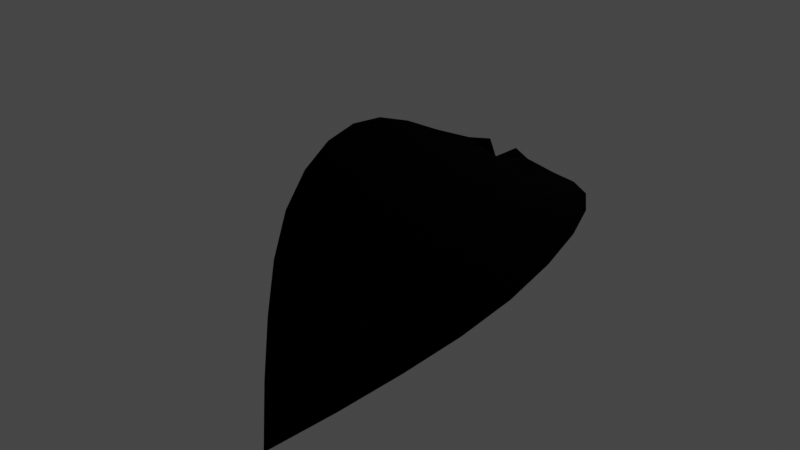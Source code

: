 # Source: Blender_LemonLeaf.blend  (saved by Blender 2.93.21; exported with 4.5.12 LTS)
import bpy
from mathutils import Matrix  # noqa: F401  (used for matrix-valued properties, if any)

bpy.ops.wm.read_factory_settings(use_empty=True)
scene = bpy.context.scene
scene.name = 'Scene'

# ---- materials (node trees are filled in below, after node groups)
mat_material__3 = bpy.data.materials.new('Material #3')
mat_material__3.use_transparent_shadow = False
mat_material__3.diffuse_color = (0.0, 0.0, 0.0, 1.0)
mat_material__3.roughness = 0.9
mat_material__3.specular_intensity = 1.0
mat_material__3.metallic = 1.0

# ---- material node trees
mat_material__3.use_nodes = True; mat_material__3.node_tree.nodes.clear()
_N = mat_material__3.node_tree.nodes; _L = mat_material__3.node_tree.links
n0 = _N.new('ShaderNodeBsdfPrincipled'); n0.name = 'Principled BSDF'; n0.location = (10, 300)
n0.distribution = 'GGX'
n0.subsurface_method = 'BURLEY'
n0.inputs[0].default_value = (0.0, 0.0, 0.0, 1.0)
n0.inputs[1].default_value = 1.0
n0.inputs[2].default_value = 0.9
n0.inputs[3].default_value = 1.45
n0.inputs[13].default_value = 1.0
n0.inputs[27].default_value = (0.0, 0.0, 0.0, 1.0)
n0.inputs[28].default_value = 1.0
n1 = _N.new('ShaderNodeOutputMaterial'); n1.name = 'Material Output'; n1.location = (300, 300)
n2 = _N.new('ShaderNodeNormalMap'); n2.name = 'Normal Map'; n2.location = (-300, -300)
n2.label = 'Normal/Map'
_L.new(n0.outputs[0], n1.inputs[0])
_L.new(n2.outputs[0], n0.inputs[5])
n1.is_active_output = True

# ---- world
world_world = bpy.data.worlds.new('World'); scene.world = world_world
world_world.use_nodes = True; world_world.node_tree.nodes.clear()
_N = world_world.node_tree.nodes; _L = world_world.node_tree.links
n0 = _N.new('ShaderNodeOutputWorld'); n0.name = 'World Output'; n0.location = (300, 300)
n1 = _N.new('ShaderNodeBackground'); n1.name = 'Background'; n1.location = (10, 300)
n1.inputs[0].default_value = (0.05088, 0.05088, 0.05088, 1.0)
_L.new(n1.outputs[0], n0.inputs[0])
n0.is_active_output = True
world_world.color = (0.05088, 0.05088, 0.05088)
world_world.use_sun_shadow = False
world_world.sun_shadow_jitter_overblur = 0.0

# ---- meshes
me_mesh_003 = bpy.data.meshes.new('Mesh.003')
me_mesh_003.from_pydata([(1.183, 3.183, -0.1796), (0.5749, 3.753, -0.3233), (-0.1119, 3.342, -0.3031), (0.2469, 2.759, -0.217), (-0.09342, 4.07, -0.4263), (-0.3769, 3.624, -0.349), (-0.1119, 3.342, -0.3031), (0.5749, 3.753, -0.3233), (-0.09342, 4.07, -0.4263), (-0.7728, 4.179, -0.3619), (-1.221, 3.511, -0.2509), (-0.3769, 3.624, -0.349), (0.2469, 2.759, -0.217), (-0.1119, 3.342, -0.3031), (-1.051, 3.054, -0.1708), (-0.8159, 2.412, -0.07538), (-0.3769, 3.624, -0.349), (-1.221, 3.511, -0.2509), (-1.051, 3.054, -0.1708), (-0.1119, 3.342, -0.3031), (-0.8159, 2.412, -0.07538), (-1.051, 3.054, -0.1708), (-1.942, 2.737, 0.1252), (-1.833, 2.071, 0.2699), (-1.221, 3.511, -0.2509), (-1.93, 3.11, 0.01462), (-1.942, 2.737, 0.1252), (-1.051, 3.054, -0.1708), (-1.221, 3.511, -0.2509), (-1.967, 3.784, -0.08238), (-2.418, 3.3, 0.1178), (-1.93, 3.11, 0.01462), (-1.833, 2.071, 0.2699), (-1.942, 2.737, 0.1252), (-2.676, 2.677, 0.4377), (-2.731, 1.888, 0.7363), (-1.93, 3.11, 0.01462), (-2.418, 3.3, 0.1178), (-2.676, 2.677, 0.4377), (-1.942, 2.737, 0.1252), (2.431, -1.071, -0.03228), (2.325, 0.1325, 0.03272), (1.266, -0.2168, -0.02691), (1.496, -1.368, -0.05195), (2.07, 1.296, 0.02904), (0.9626, 0.9059, -0.05229), (1.266, -0.2168, -0.02691), (2.325, 0.1325, 0.03272), (2.07, 1.296, 0.02904), (1.685, 2.339, -0.04792), (0.6142, 1.923, -0.1226), (0.9626, 0.9059, -0.05229), (1.685, 2.339, -0.04792), (1.183, 3.183, -0.1796), (0.2469, 2.759, -0.217), (0.6142, 1.923, -0.1226), (-0.8159, 2.412, -0.07538), (-0.5073, 1.548, 0.02211), (0.6142, 1.923, -0.1226), (0.2469, 2.759, -0.217), (-0.1546, 0.5326, 0.09248), (0.9626, 0.9059, -0.05229), (0.6142, 1.923, -0.1226), (-0.5073, 1.548, 0.02211), (-0.1546, 0.5326, 0.09248), (0.2139, -0.5645, 0.1156), (1.266, -0.2168, -0.02691), (0.9626, 0.9059, -0.05229), (0.2139, -0.5645, 0.1156), (0.5721, -1.669, 0.08411), (1.496, -1.368, -0.05195), (1.266, -0.2168, -0.02691), (0.5721, -1.669, 0.08411), (0.2139, -0.5645, 0.1156), (-0.7959, -0.8991, 0.4556), (-0.3171, -1.968, 0.3725), (-0.1546, 0.5326, 0.09248), (-1.227, 0.1812, 0.4602), (-0.7959, -0.8991, 0.4556), (0.2139, -0.5645, 0.1156), (-0.1546, 0.5326, 0.09248), (-0.5073, 1.548, 0.02211), (-1.584, 1.196, 0.3918), (-1.227, 0.1812, 0.4602), (-0.5073, 1.548, 0.02211), (-0.8159, 2.412, -0.07538), (-1.833, 2.071, 0.2699), (-1.584, 1.196, 0.3918), (-2.731, 1.888, 0.7363), (-2.558, 0.9351, 0.9453), (-1.584, 1.196, 0.3918), (-1.833, 2.071, 0.2699), (-2.211, -0.1208, 1.031), (-1.227, 0.1812, 0.4602), (-1.584, 1.196, 0.3918), (-2.558, 0.9351, 0.9453), (-2.211, -0.1208, 1.031), (-1.731, -1.21, 0.9819), (-0.7959, -0.8991, 0.4556), (-1.227, 0.1812, 0.4602), (-1.731, -1.21, 0.9819), (-1.149, -2.256, 0.8058), (-0.3171, -1.968, 0.3725), (-0.7959, -0.8991, 0.4556), (2.003, -4.512, -0.3753), (1.742, -4.594, -0.3332), (1.755, -5.643, -0.4822), (2.214, -3.379, -0.2583), (1.702, -3.538, -0.2105), (1.742, -4.594, -0.3332), (2.003, -4.512, -0.3753), (2.214, -3.379, -0.2583), (2.376, -2.237, -0.1392), (1.631, -2.469, -0.1162), (1.702, -3.538, -0.2105), (2.376, -2.237, -0.1392), (2.431, -1.071, -0.03228), (1.496, -1.368, -0.05195), (1.631, -2.469, -0.1162), (0.5721, -1.669, 0.08411), (0.897, -2.707, 0.004785), (1.631, -2.469, -0.1162), (1.496, -1.368, -0.05195), (1.198, -3.702, -0.1165), (1.702, -3.538, -0.2105), (1.631, -2.469, -0.1162), (0.897, -2.707, 0.004785), (1.198, -3.702, -0.1165), (1.483, -4.679, -0.2791), (1.742, -4.594, -0.3332), (1.702, -3.538, -0.2105), (1.483, -4.679, -0.2791), (1.755, -5.643, -0.4822), (1.742, -4.594, -0.3332), (1.483, -4.679, -0.2791), (1.228, -4.764, -0.213), (1.755, -5.643, -0.4822), (1.198, -3.702, -0.1165), (0.7053, -3.868, 0.02284), (1.228, -4.764, -0.213), (1.483, -4.679, -0.2791), (1.198, -3.702, -0.1165), (0.897, -2.707, 0.004785), (0.1865, -2.947, 0.2219), (0.7053, -3.868, 0.02284), (0.897, -2.707, 0.004785), (0.5721, -1.669, 0.08411), (-0.3171, -1.968, 0.3725), (0.1865, -2.947, 0.2219), (-1.149, -2.256, 0.8058), (-0.4893, -3.186, 0.5315), (0.1865, -2.947, 0.2219), (-0.3171, -1.968, 0.3725), (0.2281, -4.037, 0.2066), (0.7053, -3.868, 0.02284), (0.1865, -2.947, 0.2219), (-0.4893, -3.186, 0.5315), (0.2281, -4.037, 0.2066), (0.9765, -4.851, -0.135), (1.228, -4.764, -0.213), (0.7053, -3.868, 0.02284), (0.9765, -4.851, -0.135), (1.755, -5.643, -0.4822), (1.228, -4.764, -0.213), (-0.7728, 4.179, -0.3619), (-1.434, 4.023, -0.4392), (-1.221, 3.511, -0.2509), (-1.221, 3.511, -0.2509), (-1.434, 4.023, -0.4392), (-1.967, 3.784, -0.08238), (-1.434, 4.023, -0.4392), (-0.7728, 4.179, -0.3619), (-1.239, 4.437, -0.3378), (-1.524, 4.179, -0.6002), (-1.967, 3.784, -0.08238), (-1.434, 4.023, -0.4392), (-1.524, 4.179, -0.6002), (-1.769, 4.262, -0.2136)], [], [(0, 1, 2, 3), (4, 5, 6, 7), (8, 9, 10, 11), (12, 13, 14, 15), (16, 17, 18, 19), (20, 21, 22, 23), (24, 25, 26, 27), (28, 29, 30, 31), (32, 33, 34, 35), (36, 37, 38, 39), (40, 41, 42, 43), (44, 45, 46, 47), (48, 49, 50, 51), (52, 53, 54, 55), (56, 57, 58, 59), (60, 61, 62, 63), (64, 65, 66, 67), (68, 69, 70, 71), (72, 73, 74, 75), (76, 77, 78, 79), (80, 81, 82, 83), (84, 85, 86, 87), (88, 89, 90, 91), (92, 93, 94, 95), (96, 97, 98, 99), (100, 101, 102, 103), (104, 105, 106), (107, 108, 109, 110), (111, 112, 113, 114), (115, 116, 117, 118), (119, 120, 121, 122), (123, 124, 125, 126), (127, 128, 129, 130), (131, 132, 133), (134, 135, 136), (137, 138, 139, 140), (141, 142, 143, 144), (145, 146, 147, 148), (149, 150, 151, 152), (153, 154, 155, 156), (157, 158, 159, 160), (161, 162, 163), (164, 165, 166), (167, 168, 169), (170, 171, 172, 173), (174, 175, 176, 177)])
me_mesh_003.polygons.foreach_set('use_smooth', [True] * 46)
_uv = me_mesh_003.uv_layers.new(name='UVMap')
_uv.uv.foreach_set('vector', [0.04531, 0.1672, 0.1247, 0.09457, 0.2908, 0.1088, 0.2619, 0.1743, 0.2335, 0.04246, 0.3226, 0.07402, 0.2908, 0.1088, 0.1247, 0.09457, 0.2335, 0.04246, 0.3618, 0.01104, 0.5, 0.0575, 0.3226, 0.07402, 0.2619, 0.1743, 0.2908, 0.1088, 0.5, 0.1055, 0.5, 0.1726, 0.3226, 0.07402, 0.5, 0.0575, 0.5, 0.1055, 0.2908, 0.1088, 0.5, 0.1726, 0.5, 0.1055, 0.7092, 0.1088, 0.7381, 0.1743, 0.5, 0.0575, 0.6774, 0.07402, 0.7092, 0.1088, 0.5, 0.1055, 0.5, 0.0575, 0.6382, 0.01104, 0.7665, 0.04246, 0.6774, 0.07402, 0.7381, 0.1743, 0.7092, 0.1088, 0.8753, 0.09457, 0.9547, 0.1672, 0.6774, 0.07402, 0.7665, 0.04246, 0.8753, 0.09457, 0.7092, 0.1088, 0.08541, 0.5923, 0.02805, 0.4794, 0.264, 0.4794, 0.2927, 0.5923, 0.0004995, 0.3664, 0.2492, 0.3671, 0.264, 0.4794, 0.02805, 0.4794, 0.0004995, 0.3664, 0.005081, 0.26, 0.2482, 0.2629, 0.2492, 0.3671, 0.005081, 0.26, 0.04531, 0.1672, 0.2619, 0.1743, 0.2482, 0.2629, 0.5, 0.1726, 0.5, 0.2622, 0.2482, 0.2629, 0.2619, 0.1743, 0.5, 0.367, 0.2492, 0.3671, 0.2482, 0.2629, 0.5, 0.2622, 0.5, 0.367, 0.5, 0.4794, 0.264, 0.4794, 0.2492, 0.3671, 0.5, 0.4794, 0.5, 0.5923, 0.2927, 0.5923, 0.264, 0.4794, 0.5, 0.5923, 0.5, 0.4794, 0.736, 0.4794, 0.7073, 0.5923, 0.5, 0.367, 0.7508, 0.3671, 0.736, 0.4794, 0.5, 0.4794, 0.5, 0.367, 0.5, 0.2622, 0.7518, 0.2629, 0.7508, 0.3671, 0.5, 0.2622, 0.5, 0.1726, 0.7381, 0.1743, 0.7518, 0.2629, 0.9547, 0.1672, 0.9949, 0.26, 0.7518, 0.2629, 0.7381, 0.1743, 0.9995, 0.3664, 0.7508, 0.3671, 0.7518, 0.2629, 0.9949, 0.26, 0.9995, 0.3664, 0.9719, 0.4794, 0.736, 0.4794, 0.7508, 0.3671, 0.9719, 0.4794, 0.9146, 0.5923, 0.7073, 0.5923, 0.736, 0.4794, 0.383, 0.9001, 0.4415, 0.9001, 0.5, 0.9995, 0.2727, 0.8, 0.3864, 0.8, 0.4415, 0.9001, 0.383, 0.9001, 0.2727, 0.8, 0.1703, 0.6983, 0.3351, 0.6983, 0.3864, 0.8, 0.1703, 0.6983, 0.08541, 0.5923, 0.2927, 0.5923, 0.3351, 0.6983, 0.5, 0.5923, 0.5, 0.6983, 0.3351, 0.6983, 0.2927, 0.5923, 0.5, 0.8, 0.3864, 0.8, 0.3351, 0.6983, 0.5, 0.6983, 0.5, 0.8, 0.5, 0.9001, 0.4415, 0.9001, 0.3864, 0.8, 0.5, 0.9001, 0.5, 0.9995, 0.4415, 0.9001, 0.5, 0.9001, 0.5585, 0.9001, 0.5, 0.9995, 0.5, 0.8, 0.6136, 0.8, 0.5585, 0.9001, 0.5, 0.9001, 0.5, 0.8, 0.5, 0.6983, 0.6649, 0.6983, 0.6136, 0.8, 0.5, 0.6983, 0.5, 0.5923, 0.7073, 0.5923, 0.6649, 0.6983, 0.9146, 0.5923, 0.8297, 0.6983, 0.6649, 0.6983, 0.7073, 0.5923, 0.7273, 0.8, 0.6136, 0.8, 0.6649, 0.6983, 0.8297, 0.6983, 0.7273, 0.8, 0.617, 0.9001, 0.5585, 0.9001, 0.6136, 0.8, 0.617, 0.9001, 0.5, 0.9995, 0.5585, 0.9001, 0.3618, 0.01104, 0.5, 0.0004995, 0.5, 0.0575, 0.5, 0.0575, 0.5, 0.0004995, 0.6382, 0.01104, 0.5, 0.0004995, 0.3618, 0.01104, 0.3618, 0.01104, 0.5, 0.0004995, 0.6382, 0.01104, 0.5, 0.0004995, 0.5, 0.0004995, 0.6382, 0.01104])
me_mesh_003.materials.append(mat_material__3)
me_mesh_003.use_remesh_fix_poles = True
me_mesh_003.use_remesh_preserve_attributes = False
me_mesh_003.update()
me_mesh_003.normals_split_custom_set([tuple(v) for v in zip(*[iter([-0.08599, 0.1049, 0.9908, -0.06801, 0.1444, 0.9872, 0.002666, 0.1715, 0.9852, -0.006169, 0.1348, 0.9908, 0.01395, 0.14, 0.9901, 0.05098, 0.1584, 0.9861, 0.002682, 0.1715, 0.9852, -0.06802, 0.1444, 0.9872, 0.01397, 0.14, 0.9901, 0.02664, 0.1495, 0.9884, 0.1416, 0.2496, 0.9579, 0.05097, 0.1584, 0.9861, -0.006198, 0.1348, 0.9908, 0.002673, 0.1715, 0.9852, 0.1517, 0.2227, 0.963, 0.1631, 0.1917, 0.9678, 0.05097, 0.1584, 0.9861, 0.1416, 0.2496, 0.9579, 0.1517, 0.2227, 0.963, 0.002682, 0.1715, 0.9852, 0.1631, 0.1917, 0.9678, 0.1517, 0.2227, 0.963, 0.2967, 0.2688, 0.9164, 0.3262, 0.2448, 0.913, 0.1416, 0.2496, 0.9579, 0.2698, 0.2308, 0.9348, 0.2967, 0.2688, 0.9164, 0.1517, 0.2227, 0.963, 0.1416, 0.2496, 0.9579, 0.2933, 0.2378, 0.926, 0.3085, 0.2374, 0.9211, 0.2699, 0.2308, 0.9348, 0.3262, 0.2448, 0.9131, 0.2967, 0.2688, 0.9164, 0.3637, 0.2872, 0.8861, 0.4004, 0.2659, 0.8769, 0.2698, 0.2308, 0.9348, 0.3085, 0.2375, 0.9211, 0.3637, 0.2872, 0.8861, 0.2967, 0.2688, 0.9164, -0.005307, -0.05508, 0.9985, -0.04716, -0.02026, 0.9987, 0.03837, 0.004945, 0.9993, 0.07369, -0.03463, 0.9967, -0.07552, 0.0195, 0.997, 0.01249, 0.04816, 0.9988, 0.03838, 0.004959, 0.9993, -0.04718, -0.02025, 0.9987, -0.07553, 0.01952, 0.997, -0.08876, 0.06208, 0.9941, -0.002681, 0.09231, 0.9957, 0.01249, 0.04815, 0.9988, -0.08876, 0.06208, 0.9941, -0.086, 0.1048, 0.9908, -0.006197, 0.1348, 0.9908, -0.002677, 0.09231, 0.9957, 0.1631, 0.1917, 0.9678, 0.1771, 0.1525, 0.9723, -0.002679, 0.0923, 0.9957, -0.006183, 0.1348, 0.9908, 0.1925, 0.1081, 0.9753, 0.01248, 0.04814, 0.9988, -0.0027, 0.09231, 0.9957, 0.1771, 0.1525, 0.9723, 0.1925, 0.1081, 0.9753, 0.2083, 0.06097, 0.9762, 0.03838, 0.004974, 0.9993, 0.01251, 0.04816, 0.9988, 0.2083, 0.06096, 0.9762, 0.2235, 0.01402, 0.9746, 0.07371, -0.03462, 0.9967, 0.03836, 0.004958, 0.9993, 0.2235, 0.01404, 0.9746, 0.2083, 0.06097, 0.9762, 0.3714, 0.1152, 0.9213, 0.3675, 0.06262, 0.9279, 0.1925, 0.1081, 0.9753, 0.3652, 0.1649, 0.9162, 0.3714, 0.1152, 0.9213, 0.2083, 0.06096, 0.9762, 0.1925, 0.1081, 0.9753, 0.1771, 0.1525, 0.9723, 0.3498, 0.209, 0.9132, 0.3652, 0.1649, 0.9162, 0.1771, 0.1525, 0.9723, 0.1631, 0.1917, 0.9678, 0.3262, 0.2448, 0.9131, 0.3498, 0.209, 0.9132, 0.4005, 0.2659, 0.8769, 0.4281, 0.2332, 0.8731, 0.3498, 0.209, 0.9132, 0.3262, 0.2448, 0.913, 0.444, 0.1915, 0.8754, 0.3652, 0.1649, 0.9162, 0.3498, 0.209, 0.9132, 0.4281, 0.2332, 0.8731, 0.444, 0.1914, 0.8754, 0.4469, 0.1433, 0.883, 0.3714, 0.1152, 0.9213, 0.3652, 0.1649, 0.9162, 0.4469, 0.1433, 0.883, 0.4366, 0.09117, 0.895, 0.3675, 0.06262, 0.9279, 0.3714, 0.1152, 0.9213, 0.1679, -0.1249, 0.9778, 0.205, -0.1216, 0.9712, 0.2641, -0.1211, 0.9569, 0.1096, -0.1064, 0.9883, 0.164, -0.09647, 0.9817, 0.205, -0.1216, 0.9712, 0.168, -0.1249, 0.9778, 0.1097, -0.1064, 0.9883, 0.04819, -0.08365, 0.9953, 0.1171, -0.06818, 0.9908, 0.164, -0.09649, 0.9817, 0.04818, -0.08365, 0.9953, -0.005327, -0.05506, 0.9985, 0.07371, -0.03463, 0.9967, 0.1171, -0.06817, 0.9908, 0.2235, 0.01403, 0.9746, 0.2372, -0.0299, 0.971, 0.117, -0.06819, 0.9908, 0.07369, -0.03463, 0.9967, 0.2493, -0.07024, 0.9659, 0.164, -0.09649, 0.9817, 0.1171, -0.06818, 0.9908, 0.2372, -0.0299, 0.971, 0.2493, -0.07025, 0.9659, 0.2603, -0.1081, 0.9594, 0.2051, -0.1216, 0.9712, 0.164, -0.09649, 0.9817, 0.2603, -0.1081, 0.9594, 0.2641, -0.1211, 0.9569, 0.205, -0.1216, 0.9712, 0.2604, -0.1081, 0.9594, 0.3125, -0.08608, 0.946, 0.264, -0.1211, 0.9569, 0.2493, -0.07024, 0.9659, 0.3319, -0.04091, 0.9424, 0.3124, -0.08608, 0.946, 0.2604, -0.1081, 0.9594, 0.2493, -0.07025, 0.9659, 0.2372, -0.0299, 0.971, 0.3531, 0.009951, 0.9355, 0.3319, -0.04091, 0.9424, 0.2372, -0.0299, 0.971, 0.2235, 0.01402, 0.9746, 0.3675, 0.06262, 0.9279, 0.3531, 0.009945, 0.9355, 0.4366, 0.0912, 0.895, 0.4132, 0.03715, 0.9099, 0.3531, 0.009943, 0.9355, 0.3675, 0.06262, 0.9279, 0.3791, -0.01723, 0.9252, 0.3319, -0.04092, 0.9424, 0.3531, 0.009948, 0.9355, 0.4132, 0.03714, 0.9099, 0.3792, -0.01722, 0.9252, 0.3437, -0.06675, 0.9367, 0.3125, -0.08607, 0.946, 0.3319, -0.0409, 0.9424, 0.3436, -0.06677, 0.9367, 0.264, -0.1211, 0.9569, 0.3125, -0.08608, 0.946, 0.02664, 0.1496, 0.9884, 0.09084, 0.3773, 0.9216, 0.1416, 0.2496, 0.9579, 0.1416, 0.2496, 0.9579, 0.09086, 0.3773, 0.9216, 0.2933, 0.2378, 0.926, -0.3012, -0.09041, 0.9493, -0.3012, -0.09041, 0.9493, -0.3012, -0.09041, 0.9493, -0.3012, -0.09041, 0.9493, 0.6492, 0.2241, 0.7268, 0.6492, 0.2241, 0.7268, 0.6492, 0.2241, 0.7268, 0.6492, 0.2241, 0.7268])] * 3)])

# ---- objects
ob_arch42_054_obj_1_004 = bpy.data.objects.new('Arch42_054_obj_1.004', me_mesh_003)
ob_arch42_054_obj_1 = bpy.data.objects.new('Arch42_054_obj_1', None)

# ---- transforms, parenting, visibility, modifiers, constraints
ob_arch42_054_obj_1_004.parent = ob_arch42_054_obj_1
ob_arch42_054_obj_1_004.location = (0.0, 0.0, 0.0)
ob_arch42_054_obj_1_004.color = (0.8, 0.8, 0.8, 1.0)
ob_arch42_054_obj_1.location = (0.0, 0.0, 0.0)
ob_arch42_054_obj_1.scale = (0.0404, 0.0404, 0.0404)
ob_arch42_054_obj_1.color = (0.8, 0.8, 0.8, 1.0)

# ---- collection membership
scene.collection.objects.link(ob_arch42_054_obj_1_004)
scene.collection.objects.link(ob_arch42_054_obj_1)

# ---- scene / render settings (as saved in the file)
scene.frame_start = 1; scene.frame_end = 250; scene.frame_set(1)
scene.render.engine = 'BLENDER_EEVEE_NEXT'
scene.cycles.use_denoising = False
scene.cycles.samples = 128
scene.cycles.sampling_pattern = 'TABULATED_SOBOL'
scene.cycles.use_adaptive_sampling = False
scene.cycles.use_light_tree = False
scene.view_settings.view_transform = 'Filmic'
bpy.context.view_layer.update()

# ---- added for rendering (the .blend has no active camera and no usable light): camera, sun
cam_auto = bpy.data.cameras.new('AutoCamera')
cam_auto.lens = 50.0
cam_auto.sensor_width = 36.0
cam_auto.clip_end = 1000.0
ob_auto_camera = bpy.data.objects.new('AutoCamera', cam_auto)
scene.collection.objects.link(ob_auto_camera)
ob_auto_camera.location = (0.421684, -0.537641, 0.350888)
ob_auto_camera.rotation_euler = (1.09748, -7.21219e-08, 0.694738)
scene.camera = ob_auto_camera
light_auto_sun = bpy.data.lights.new('AutoSun', 'SUN')
light_auto_sun.energy = 3.0
light_auto_sun.angle = 0.0523599
ob_auto_sun = bpy.data.objects.new('AutoSun', light_auto_sun)
scene.collection.objects.link(ob_auto_sun)
ob_auto_sun.rotation_euler = (0.872665, 0.174533, 0.523599)
bpy.context.view_layer.update()
